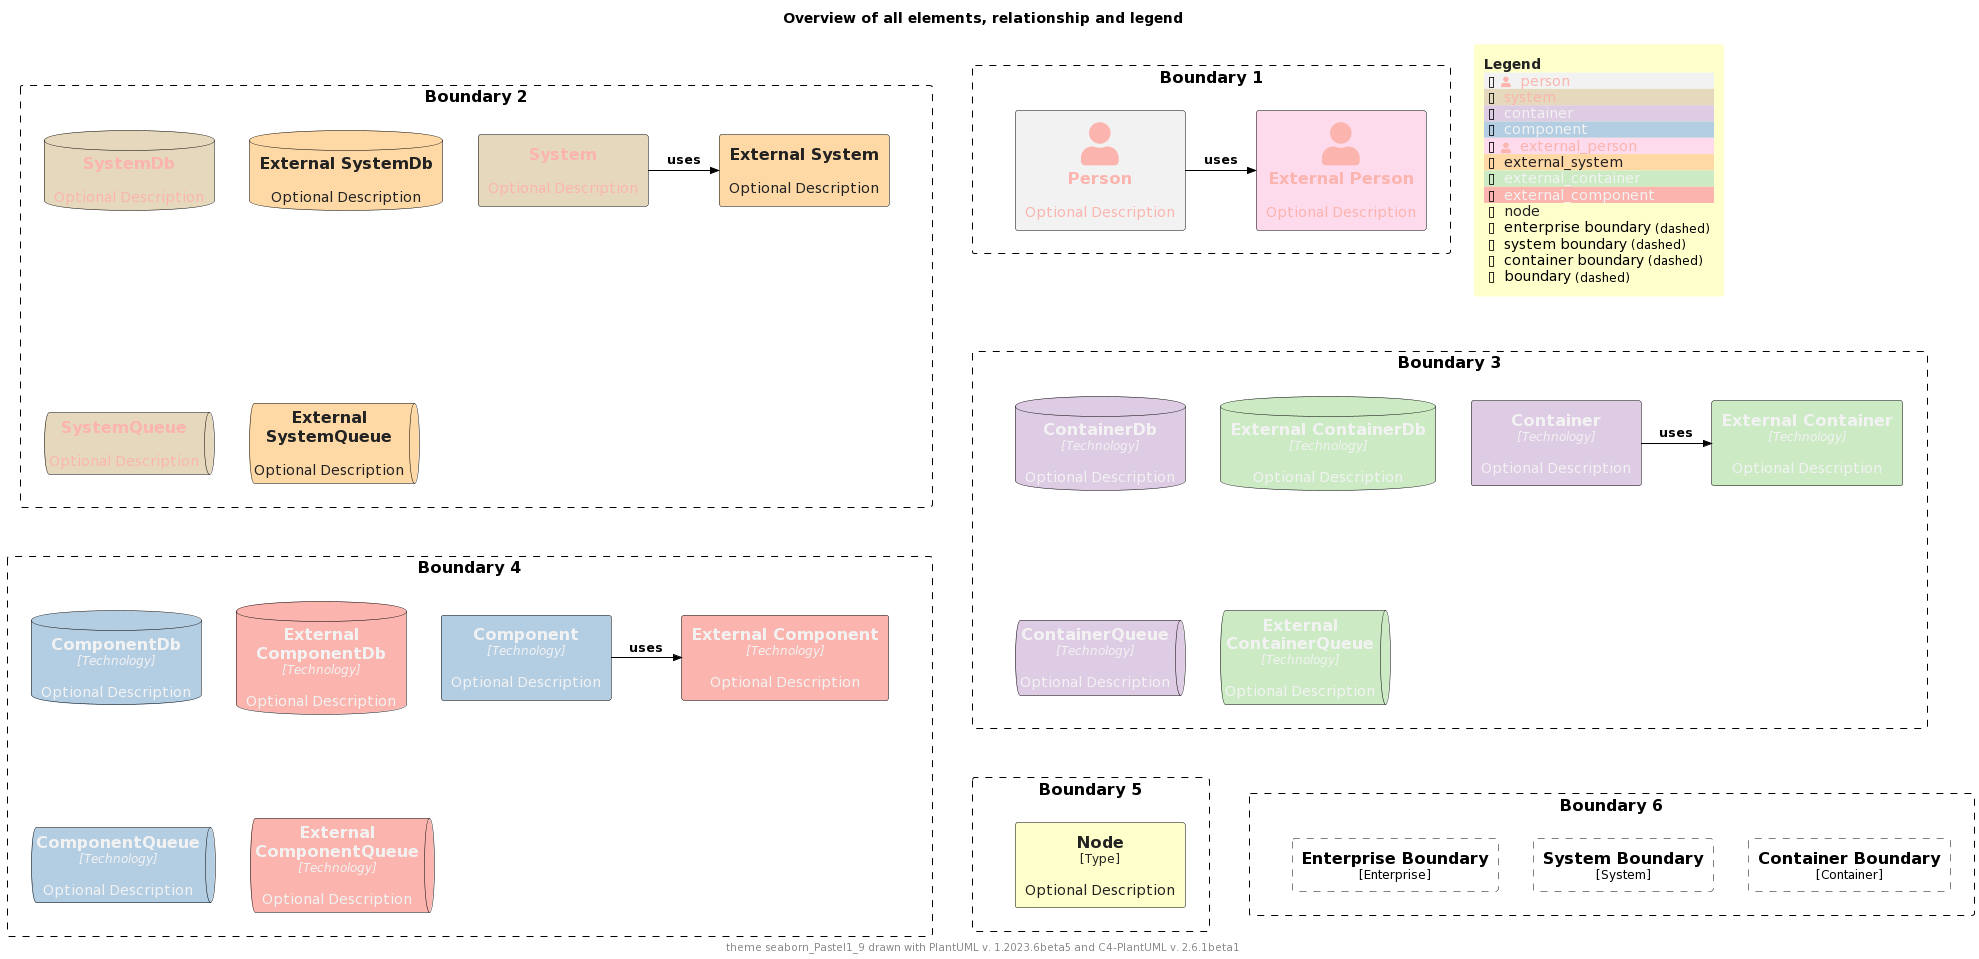

The diagram above was rendered by PlantUML. Its source (embedded in the PNG):
@startuml
'Theme: "puml-theme-seaborn_Pastel1_9.puml"
'Theme colors
' Metadata
' Created: 2023-05-02 22:09:48.987037+00:00
!$THEME = "seaborn_Pastel1_9"

!function $textcolor($bgColor)
!if $bgColor == $COLOR_INDEX_0 || $bgColor == $COLOR_INDEX_1 || $bgColor == $COLOR_INDEX_2 || $bgColor == $COLOR_INDEX_3
!return $COLOR_INDEX_8
!elseif $bgColor == $COLOR_INDEX_6 || $bgColor == $COLOR_INDEX_7 || $bgColor == $COLOR_INDEX_8
!return $COLOR_INDEX_0
!elseif %is_light($bgColor)
!return "#222222"
!elseif %is_dark($bgColor)
!return "#dddddd"
!else
!return $COLOR_TEXT_FALLBACK_COLOR
!endif
!endfunction

!$COLOR_INDEX_0="#fbb4ae"
!$COLOR_INDEX_1="#b3cde3"
!$COLOR_INDEX_2="#ccebc5"
!$COLOR_INDEX_3="#decbe4"
!$COLOR_INDEX_4="#fed9a6"
!$COLOR_INDEX_5="#ffffcc"
!$COLOR_INDEX_6="#e5d8bd"
!$COLOR_INDEX_7="#fddaec"
!$COLOR_INDEX_8="#f2f2f2"
!$COLOR_BORDER_COLOR="#000000"

!$COLOR_TEXT_LIGHT=$COLOR_INDEX_0
!$COLOR_TEXT_DARK=$COLOR_INDEX_8
!$COLOR_TEXT_NEUTRAL=$textcolor($COLOR_INDEX_4)
!$COLOR_REL_COLOR=$textcolor($COLOR_INDEX_8)

!$COLOR_TEXT_FALLBACK_COLOR ?= "#000000"

' stereotype and technology font size
!$STEREOTYPE_FONT_SIZE ?= 12
!$TECHN_FONT_SIZE ?= 12

' default text color of all elements
!$ELEMENT_FONT_COLOR ?= $COLOR_TEXT_FALLBACK_COLOR

' arrow related colors and text size
!$ARROW_COLOR ?= $COLOR_TEXT_FALLBACK_COLOR
!$ARROW_FONT_COLOR ?= $COLOR_TEXT_FALLBACK_COLOR
!$ARROW_FONT_SIZE ?= 12

' (default) boundary related colors and style
!$BOUNDARY_COLOR ?= $COLOR_BORDER_COLOR
!$BOUNDARY_BG_COLOR ?= "transparent"
!$BOUNDARY_BORDER_STYLE ?= "dashed"

' person related colors
!$PERSON_BG_COLOR ?= $COLOR_INDEX_8
!$PERSON_FONT_COLOR ?= $textcolor($PERSON_BG_COLOR)
!$PERSON_BORDER_COLOR ?= $COLOR_BORDER_COLOR

' external person related colors
!$EXTERNAL_PERSON_BG_COLOR ?= $COLOR_INDEX_7
!$EXTERNAL_PERSON_FONT_COLOR ?= $textcolor($EXTERNAL_PERSON_BG_COLOR)
!$EXTERNAL_PERSON_BORDER_COLOR ?= $COLOR_BORDER_COLOR

' system related colors
!$SYSTEM_BG_COLOR ?= $COLOR_INDEX_6
!$SYSTEM_FONT_COLOR ?= $textcolor($SYSTEM_BG_COLOR)
!$SYSTEM_BORDER_COLOR ?= $COLOR_BORDER_COLOR

' external system related colors
!$EXTERNAL_SYSTEM_BG_COLOR ?= $COLOR_INDEX_4
!$EXTERNAL_SYSTEM_FONT_COLOR ?= $textcolor($EXTERNAL_SYSTEM_BG_COLOR)
!$EXTERNAL_SYSTEM_BORDER_COLOR ?= $COLOR_BORDER_COLOR

' system boundary related colors and style
!$SYSTEM_BOUNDARY_COLOR ?= $BOUNDARY_COLOR
!$SYSTEM_BOUNDARY_BG_COLOR ?= $BOUNDARY_BG_COLOR
!$SYSTEM_BOUNDARY_BORDER_STYLE ?= $BOUNDARY_BORDER_STYLE

' enterprise boundary related colors and style
!$ENTERPRISE_BOUNDARY_COLOR ?= $BOUNDARY_COLOR
!$ENTERPRISE_BOUNDARY_BG_COLOR ?= $BOUNDARY_BG_COLOR
!$ENTERPRISE_BOUNDARY_BORDER_STYLE ?= $BOUNDARY_BORDER_STYLE

' container related colors
!$CONTAINER_BG_COLOR ?= $COLOR_INDEX_3
!$CONTAINER_FONT_COLOR ?= $textcolor($CONTAINER_BG_COLOR)
!$CONTAINER_BORDER_COLOR ?= $COLOR_BORDER_COLOR

' external container related colors
!$EXTERNAL_CONTAINER_BG_COLOR ?= $COLOR_INDEX_2
!$EXTERNAL_CONTAINER_FONT_COLOR ?= $textcolor($EXTERNAL_CONTAINER_BG_COLOR)
!$EXTERNAL_CONTAINER_BORDER_COLOR ?= $COLOR_BORDER_COLOR

' container boundary related colors and style
!$CONTAINER_BOUNDARY_COLOR ?= $BOUNDARY_COLOR
!$CONTAINER_BOUNDARY_BG_COLOR ?= $BOUNDARY_BG_COLOR
!$CONTAINER_BOUNDARY_BORDER_STYLE ?= $BOUNDARY_BORDER_STYLE

' component related colors
!$COMPONENT_BG_COLOR ?= $COLOR_INDEX_1
!$COMPONENT_FONT_COLOR ?= $textcolor($COMPONENT_BG_COLOR)
!$COMPONENT_BORDER_COLOR ?= $COLOR_BORDER_COLOR

' external component related colors
!$EXTERNAL_COMPONENT_BG_COLOR ?= $COLOR_INDEX_0
!$EXTERNAL_COMPONENT_FONT_COLOR ?= $textcolor($EXTERNAL_COMPONENT_BG_COLOR)
!$EXTERNAL_COMPONENT_BORDER_COLOR ?= $COLOR_BORDER_COLOR

' node related colors
!$NODE_BG_COLOR ?= $COLOR_INDEX_5
!$NODE_FONT_COLOR ?= $textcolor($NODE_BG_COLOR)
!$NODE_BORDER_COLOR ?= $COLOR_BORDER_COLOR

' legend colors and sizes
!$LEGEND_TITLE_COLOR ?= $textcolor($COLOR_INDEX_5)
!$LEGEND_FONT_COLOR ?= $textcolor($COLOR_INDEX_5)
!$LEGEND_BG_COLOR ?= $COLOR_INDEX_5
!$LEGEND_BORDER_COLOR ?= $COLOR_INDEX_5
!$LEGEND_DARK_COLOR ?= $COLOR_TEXT_DARK
!$LEGEND_LIGHT_COLOR ?= $COLOR_TEXT_LIGHT

!$LEGEND_DETAILS_SMALL_SIZE ?= 8
!$LEGEND_DETAILS_NORMAL_SIZE ?= 12

' legend related texts
!$LEGEND_SHADOW_TEXT ?= "shadow"
!$LEGEND_NO_SHADOW_TEXT ?= "no shadow"
!$LEGEND_NO_FONT_BG_TEXT ?= "last text and back color"
!$LEGEND_NO_FONT_TEXT ?= "last text color"
!$LEGEND_NO_BG_TEXT ?= "last back color"
!$LEGEND_NO_LINE_TEXT ?= "last line color"
!$LEGEND_ROUNDED_BOX ?= "rounded box"
!$LEGEND_EIGHT_SIDED ?= "eight sided"
!$LEGEND_DOTTED_LINE ?= "dotted"
!$LEGEND_DASHED_LINE ?= "dashed"
!$LEGEND_BOLD_LINE ?= "bold"
!$LEGEND_BOUNDARY ?= "boundary"
!$LEGEND_DASHED_BOUNDARY ?= "dashed"
' transparent is ignored, produces smaller legends
' !$LEGEND_DASHED_TRANSPARENT_BOUNDARY ?= "dashed, transparent"
!$LEGEND_DASHED_TRANSPARENT_BOUNDARY ?= "dashed"

' sketch related colors, font and texts
!$SKETCH_BG_COLOR ?= "transparent"
!$SKETCH_FONT_COLOR ?= $COLOR_INDEX_8
!$SKETCH_WARNING_COLOR ?= $COLOR_INDEX_0

!$SKETCH_FONT_NAME ?= "Gochi Hand"

!$SKETCH_FOOTER_WARNING ?= "Warning:"
!$SKETCH_FOOTER_TEXT ?= "Created for discussion, needs to be validated"

' size of rectangle shape corner markers
!$ROUNDED_BOX_SIZE ?= 25
!$EIGHT_SIDED_SIZE ?= 18

' Elements


' displays all elements, relationship and legend (can be included in the theme test)
!if %variable_exists("RELATIVE_INCLUDE")
  !include %get_variable_value("RELATIVE_INCLUDE")/C4_Component.puml
  !include %get_variable_value("RELATIVE_INCLUDE")/C4_Deployment.puml
!else
  !include https://raw.githubusercontent.com/plantuml-stdlib/C4-PlantUML/master/C4_Component.puml
  !include https://raw.githubusercontent.com/plantuml-stdlib/C4-PlantUML/master/C4_Deployment.puml
!endif

SetDefaultLegendEntries("person\nsystem\ncontainer\ncomponent\nexternal_person\nexternal_system\nexternal_container\nexternal_component\nnode\nenterprise_boundary\nsystem_boundary\ncontainer_boundary\nboundary")

title Overview of all elements, relationship and legend

footer theme $THEME drawn with PlantUML v. %version() and C4-PlantUML v. C4Version()

Boundary(b2, "Boundary 2") {
  System(system, "System", "Optional Description")
  System_Ext(externalSystem, "External System", "Optional Description")
  Rel_R(system, externalSystem, "uses")

  SystemDb(systemDb, "SystemDb", "Optional Description")
  SystemDb_Ext(externalSystemDb, "External SystemDb", "Optional Description")
  SystemQueue(systemQueue, "SystemQueue", "Optional Description")
  SystemQueue_Ext(externalSystemQueue, "External SystemQueue", "Optional Description")    
}

Boundary(b1, "Boundary 1") {
  Person(person, "Person", "Optional Description")
  Person_Ext(externalPerson, "External Person", "Optional Description")
  Rel_R(person, externalPerson, "uses")
}

Boundary(b3, "Boundary 3") {
  Container(container, "Container", "Technology", "Optional Description")
  Container_Ext(externalContainer, "External Container", "Technology", "Optional Description")
  Rel_R(container, externalContainer, "uses")

  ContainerDb(containerDb, "ContainerDb", "Technology", "Optional Description")
  ContainerDb_Ext(externalContainerDb, "External ContainerDb", "Technology", "Optional Description")
  ContainerQueue(containerQueue, "ContainerQueue", "Technology", "Optional Description")
  ContainerQueue_Ext(externalContainerQueue, "External ContainerQueue", "Technology", "Optional Description")
}

Boundary(b4, "Boundary 4") {
  Component(component, "Component", "Technology", "Optional Description")
  Component_Ext(externalComponent, "External Component", "Technology", "Optional Description")
  Rel_R(component, externalComponent, "uses")

  ComponentDb(componentDb, "ComponentDb", "Technology", "Optional Description")
  ComponentDb_Ext(externalComponentDb, "External ComponentDb", "Technology", "Optional Description")
  ComponentQueue(componentQueue, "ComponentQueue", "Technology", "Optional Description")
  ComponentQueue_Ext(externalComponentQueue, "External ComponentQueue", "Technology", "Optional Description")
}

Boundary(b5, "Boundary 5") {
  Node(node, "Node", "Type", "Optional Description")
}

Boundary(b6, "Boundary 6") {
  Enterprise_Boundary(eb, "Enterprise Boundary") {
  }

  System_Boundary(sb, "System Boundary") {
  }

  Container_Boundary(cb, "Container Boundary") {
  }

  Lay_R(eb,sb)
  Lay_R(sb,cb)
}

Lay_D(b2,b3)
Lay_R(b2,b1)
Lay_D(b3,b4)
Lay_D(b4,b5)
Lay_R(b5,b6)

SHOW_FLOATING_LEGEND()
@enduml